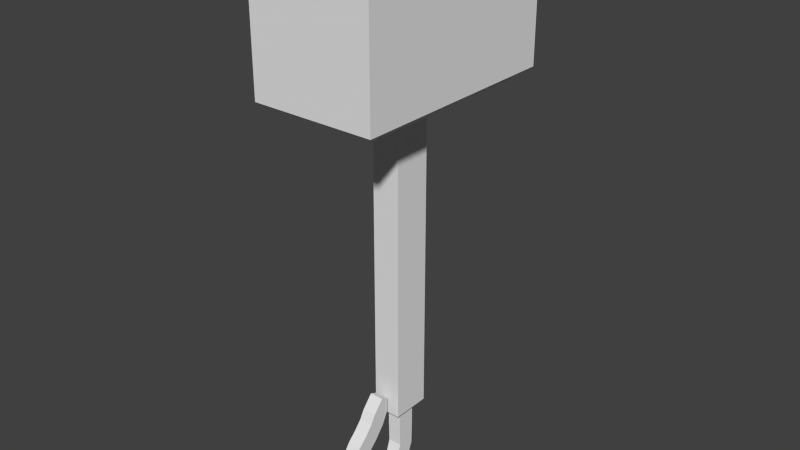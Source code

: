 # Source: Hammer.blend  (saved by Blender 2.72.0; exported with 4.5.12 LTS)
import bpy
from mathutils import Matrix  # noqa: F401  (used for matrix-valued properties, if any)

bpy.ops.wm.read_factory_settings(use_empty=True)
scene = bpy.context.scene
scene.name = 'Scene'

# ---- collections
col_collection_1 = bpy.data.collections.new('Collection 1'); scene.collection.children.link(col_collection_1)

# ---- world
world_world = bpy.data.worlds.new('World'); scene.world = world_world
world_world.color = (0.05088, 0.05088, 0.05088)
world_world.use_sun_shadow = False
world_world.sun_shadow_jitter_overblur = 0.0
world_world.cycles.sampling_method = 'MANUAL'
world_world.cycles.sample_map_resolution = 256

# ---- meshes
me_cube_002 = bpy.data.meshes.new('Cube.002')
me_cube_002.from_pydata([(-0.4113, -0.5703, -0.7262), (-0.4113, 0.5474, -0.7262), (0.387, 0.5474, -0.7262), (0.387, -0.5703, -0.7262), (-0.6455, -1.011, 12.89), (-0.6455, 0.9885, 12.89), (0.6213, 0.9885, 12.89), (0.6213, -1.011, 12.89), (-0.6455, -1.011, 8.335), (-0.6455, 0.9885, 8.335), (0.6213, 0.9885, 8.335), (0.6213, -1.011, 8.335), (-0.4113, 0.5474, 8.315), (0.387, 0.5474, 8.315), (0.387, -0.5703, 8.315), (-0.4113, -0.5703, 8.315), (-0.6455, -3.124, 12.5), (-0.6455, 3.101, 12.5), (0.6213, 3.101, 12.5), (0.6213, -3.124, 12.5), (-0.6455, -3.124, 8.695), (-0.6455, 3.101, 8.695), (0.6213, 3.101, 8.695), (0.6213, -3.124, 8.695), (-1.784, -1.011, 12.5), (-1.784, 0.9885, 12.5), (1.76, 0.9885, 12.5), (1.76, -1.011, 12.5), (-1.784, -1.011, 8.695), (-1.784, 0.9885, 8.695), (1.76, 0.9885, 8.695), (1.76, -1.011, 8.695), (-1.784, -3.124, 12.5), (-1.784, 3.101, 12.5), (1.76, 3.101, 12.5), (1.76, -3.124, 12.5), (-1.784, -3.124, 8.695), (-1.784, 3.101, 8.695), (1.76, 3.101, 8.695), (1.76, -3.124, 8.695), (-0.6455, -3.124, 12.0), (-0.6455, 3.101, 12.0), (0.6213, 3.101, 12.0), (0.6213, -3.124, 12.0), (-1.784, -1.011, 12.0), (-1.784, 0.9885, 12.0), (1.76, 0.9885, 12.0), (1.76, -1.011, 12.0), (-1.784, -3.124, 12.0), (-1.784, 3.101, 12.0), (1.76, 3.101, 12.0), (1.76, -3.124, 12.0), (-0.6455, 3.101, 9.219), (0.6213, 3.101, 9.219), (0.6213, -3.124, 9.219), (-1.784, 0.9885, 9.219), (1.76, 0.9885, 9.219), (1.76, -1.011, 9.219), (-1.784, 3.101, 9.219), (1.76, 3.101, 9.219), (1.76, -3.124, 9.219), (-0.6455, -3.124, 9.219), (-1.784, -1.011, 9.219), (-1.784, -3.124, 9.219), (-0.6455, -2.536, 8.335), (0.6213, -2.536, 8.335), (0.6213, -2.536, 12.89), (-0.6455, -2.536, 12.89), (-1.784, -2.536, 8.695), (1.76, -2.536, 8.695), (1.76, -2.536, 12.5), (-1.784, -2.536, 12.5), (1.76, -2.536, 12.0), (-1.784, -2.536, 12.0), (-1.784, -2.536, 9.219), (1.76, -2.536, 9.219), (0.6213, 2.657, 8.335), (-0.6455, 2.657, 8.335), (0.6213, 2.657, 12.89), (-0.6455, 2.657, 12.89), (1.76, 2.657, 8.695), (-1.784, 2.657, 8.695), (1.76, 2.657, 12.5), (-1.784, 2.657, 12.5), (1.76, 2.657, 12.0), (-1.784, 2.657, 12.0), (1.76, 2.657, 9.219), (-1.784, 2.657, 9.219), (1.284, -3.124, 8.695), (1.284, -3.124, 12.5), (1.284, 0.9885, 12.89), (1.284, -1.011, 12.89), (1.284, -1.011, 8.335), (1.284, 0.9885, 8.335), (1.284, 3.101, 8.695), (1.284, 3.101, 12.5), (1.284, -3.124, 12.0), (1.284, 3.101, 12.0), (1.284, -3.124, 9.219), (1.284, 3.101, 9.219), (1.284, -2.536, 12.89), (1.284, -2.536, 8.335), (1.284, 2.657, 8.335), (1.284, 2.657, 12.89), (-1.364, 3.101, 8.695), (-1.364, 3.101, 12.5), (-1.364, 0.9885, 12.89), (-1.364, 0.9885, 8.335), (-1.364, -1.011, 8.335), (-1.364, -3.124, 8.695), (-1.364, -1.011, 12.89), (-1.364, -3.124, 12.5), (-1.364, 3.101, 12.0), (-1.364, -3.124, 12.0), (-1.364, 3.101, 9.219), (-1.364, -3.124, 9.219), (-1.364, -2.536, 8.335), (-1.364, -2.536, 12.89), (-1.364, 2.657, 12.89), (-1.364, 2.657, 8.335), (-0.6455, 0.492, 12.89), (-0.4113, 0.2699, -0.7262), (0.6213, 0.492, 12.89), (0.387, 0.2699, -0.7262), (-0.6455, 0.492, 8.335), (0.6213, 0.492, 8.335), (-0.4113, 0.2699, 8.315), (0.387, 0.2699, 8.315), (-1.784, 0.492, 12.5), (1.76, 0.492, 12.5), (-1.784, 0.492, 8.695), (1.76, 0.492, 8.695), (-1.784, 0.492, 12.0), (1.76, 0.492, 12.0), (-1.784, 0.492, 9.219), (1.76, 0.492, 9.219), (1.284, 0.492, 8.335), (1.284, 0.492, 12.89), (-1.364, 0.492, 8.335), (-1.364, 0.492, 12.89), (-0.4113, -0.2673, -0.7262), (0.6213, -0.4692, 12.89), (-0.6455, -0.4692, 8.335), (-0.4113, -0.2673, 8.315), (1.76, -0.4692, 12.5), (-1.784, -0.4692, 8.695), (-1.784, -0.4692, 12.0), (-1.784, -0.4692, 9.219), (1.284, -0.4692, 8.335), (-1.364, -0.4692, 12.89), (-0.6455, -0.4692, 12.89), (0.387, -0.2673, -0.7262), (0.6213, -0.4692, 8.335), (0.387, -0.2673, 8.315), (-1.784, -0.4692, 12.5), (1.76, -0.4692, 8.695), (1.76, -0.4692, 12.0), (1.76, -0.4692, 9.219), (1.284, -0.4692, 12.89), (-1.364, -0.4692, 8.335), (-0.3182, 0.9885, 12.89), (-0.205, 0.5474, -0.7262), (-0.3182, -1.011, 12.89), (-0.205, -0.5703, -0.7262), (-0.3182, 0.9885, 8.335), (-0.3182, -1.011, 8.335), (-0.205, 0.5474, 8.315), (-0.205, -0.5703, 8.315), (-0.3182, 3.101, 12.5), (-0.3182, -3.124, 12.5), (-0.3182, 3.101, 8.695), (-0.3182, -3.124, 8.695), (-0.3182, 3.101, 12.0), (-0.3182, -3.124, 12.0), (-0.3182, 3.101, 9.219), (-0.3182, -3.124, 9.219), (-0.3182, -2.536, 8.335), (-0.3182, -2.536, 12.89), (-0.3182, 2.657, 8.335), (-0.3182, 2.657, 12.89), (-0.205, 0.2699, -0.7262), (-0.3182, 0.492, 12.89), (-0.205, -0.2673, -0.7262), (-0.3182, -0.4692, 12.89), (0.3153, 0.9885, 12.89), (0.1942, -0.5703, -0.7262), (0.3153, -1.011, 8.335), (0.1942, -0.5703, 8.315), (0.3153, 3.101, 12.5), (0.3153, -3.124, 8.695), (0.3153, -3.124, 12.0), (0.3153, -3.124, 9.219), (0.3153, -2.536, 12.89), (0.3153, 2.657, 8.335), (0.1942, 0.2699, -0.7262), (0.1942, -0.2673, -0.7262), (0.1942, 0.5474, -0.7262), (0.3153, -1.011, 12.89), (0.3153, 0.9885, 8.335), (0.1942, 0.5474, 8.315), (0.3153, -3.124, 12.5), (0.3153, 3.101, 8.695), (0.3153, 3.101, 12.0), (0.3153, 3.101, 9.219), (0.3153, -2.536, 8.335), (0.3153, 2.657, 12.89), (0.3153, 0.492, 12.89), (0.3153, -0.4692, 12.89), (-0.205, 0.2699, -1.408), (-0.205, -0.2673, -1.408), (0.1942, 0.2699, -1.408), (0.1942, -0.2673, -1.408), (-0.205, 0.252, -2.16), (-0.205, -0.2494, -1.967), (0.1942, 0.252, -2.16), (0.1942, -0.2494, -1.967), (-0.205, 0.0491, -2.638), (-0.205, -0.3503, -2.279), (0.1942, 0.0491, -2.638), (0.1942, -0.3503, -2.279), (-0.205, -0.2884, -2.986), (-0.205, -0.5305, -2.506), (0.1942, -0.2884, -2.986), (0.1942, -0.5305, -2.506), (-0.205, -0.7154, -3.176), (-0.205, -0.7434, -2.64), (0.1942, -0.7154, -3.176), (0.1942, -0.7434, -2.64), (-0.205, -1.185, -3.187), (-0.205, -1.044, -2.669), (0.1942, -1.185, -3.187), (0.1942, -1.044, -2.669), (-0.205, -1.564, -3.071), (-0.205, -1.271, -2.62), (0.1942, -1.564, -3.071), (0.1942, -1.271, -2.62), (-0.205, -1.916, -2.835), (-0.205, -1.532, -2.46), (0.1942, -1.916, -2.835), (0.1942, -1.532, -2.46), (-0.205, -2.181, -2.535), (-0.205, -1.683, -2.332), (0.1942, -2.181, -2.535), (0.1942, -1.683, -2.332), (-0.205, -2.331, -2.121), (-0.205, -1.794, -2.106), (0.1942, -2.331, -2.121), (0.1942, -1.794, -2.106), (-0.205, -2.321, -1.743), (-0.205, -1.819, -1.934), (0.1942, -2.321, -1.743), (0.1942, -1.819, -1.934), (-0.205, -2.193, -1.425), (-0.205, -1.748, -1.727), (0.1942, -2.193, -1.425), (0.1942, -1.748, -1.727), (-0.205, -1.937, -1.06), (-0.205, -1.569, -1.451), (0.1942, -1.937, -1.06), (0.1942, -1.569, -1.451), (-0.205, -1.687, -0.8265), (-0.205, -1.275, -1.171), (0.1942, -1.687, -0.8265), (0.1942, -1.275, -1.171), (-0.205, -1.467, -0.5722), (-0.205, -0.9915, -0.823), (0.1942, -1.467, -0.5722), (0.1942, -0.9915, -0.823), (-0.205, -1.321, -0.3148), (-0.205, -0.7974, -0.4361), (0.1942, -1.321, -0.3148), (0.1942, -0.7974, -0.4361), (-0.205, -1.013, 0.0426), (-0.205, -0.7818, -0.06065), (0.1942, -1.013, 0.0426), (0.1942, -0.7818, -0.06065), (-0.4113, 0.5474, 5.579), (0.387, 0.5474, 5.579), (0.387, -0.5703, 5.579), (-0.4113, -0.5703, 5.579), (-0.4113, 0.2699, 5.579), (0.387, 0.2699, 5.579), (0.387, -0.2673, 5.579), (-0.4113, -0.2673, 5.579), (-0.205, 0.5474, 5.579), (-0.205, -0.5703, 5.579), (0.1942, 0.5474, 5.579), (0.1942, -0.5703, 5.579), (-0.4113, 0.5474, 5.004), (0.387, 0.5474, 5.004), (0.387, -0.5703, 5.004), (-0.4113, 0.2699, 5.004), (0.387, 0.2699, 5.004), (0.387, -0.2673, 5.004), (-0.4113, -0.2673, 5.004), (-0.205, 0.5474, 5.004), (-0.205, -0.5703, 5.004), (0.1942, 0.5474, 5.004), (0.1942, -0.5703, 5.004), (-0.4113, -0.5703, 5.004), (-0.4113, 0.5474, 3.399), (0.387, 0.5474, 3.399), (0.387, -0.5703, 3.399), (-0.4113, 0.2699, 3.399), (0.387, 0.2699, 3.399), (0.387, -0.2673, 3.399), (-0.4113, -0.2673, 3.399), (-0.205, 0.5474, 3.399), (-0.205, -0.5703, 3.399), (0.1942, 0.5474, 3.399), (0.1942, -0.5703, 3.399), (-0.4113, -0.5703, 3.399), (-0.4113, -0.5703, 3.804), (-0.4113, 0.5474, 3.804), (0.387, 0.5474, 3.804), (0.387, -0.5703, 3.804), (-0.4113, 0.2699, 3.804), (0.387, 0.2699, 3.804), (0.387, -0.2673, 3.804), (-0.4113, -0.2673, 3.804), (-0.205, 0.5474, 3.804), (-0.205, -0.5703, 3.804), (0.1942, 0.5474, 3.804), (0.1942, -0.5703, 3.804), (-0.4113, 0.5474, 1.567), (0.387, 0.5474, 1.567), (0.387, -0.5703, 1.567), (-0.4113, 0.2699, 1.567), (0.387, 0.2699, 1.567), (0.387, -0.2673, 1.567), (-0.4113, -0.2673, 1.567), (-0.205, 0.5474, 1.567), (-0.205, -0.5703, 1.567), (0.1942, 0.5474, 1.567), (0.1942, -0.5703, 1.567), (-0.4113, -0.5703, 1.567), (-0.4113, -0.5703, 2.003), (-0.4113, 0.5474, 2.003), (0.387, 0.5474, 2.003), (0.387, -0.5703, 2.003), (-0.4113, 0.2699, 2.003), (0.387, 0.2699, 2.003), (0.387, -0.2673, 2.003), (-0.4113, -0.2673, 2.003), (-0.205, 0.5474, 2.003), (-0.205, -0.5703, 2.003), (0.1942, 0.5474, 2.003), (0.1942, -0.5703, 2.003), (-0.4113, 0.5474, 0.4204), (0.387, 0.5474, 0.4204), (0.387, -0.5703, 0.4204), (-0.4113, 0.2699, 0.4204), (0.387, 0.2699, 0.4204), (0.387, -0.2673, 0.4204), (-0.4113, -0.2673, 0.4204), (-0.205, 0.5474, 0.4204), (-0.205, -0.5703, 0.4204), (0.1942, 0.5474, 0.4204), (0.1942, -0.5703, 0.4204), (-0.4113, -0.5703, 0.4204), (-0.4113, 0.5474, -0.04529), (0.387, 0.5474, -0.04529), (0.387, -0.5703, -0.04529), (-0.4113, 0.2699, -0.04529), (0.387, 0.2699, -0.04529), (0.387, -0.2673, -0.04529), (-0.4113, -0.2673, -0.04529), (-0.205, 0.5474, -0.04529), (-0.205, -0.5703, -0.04529), (0.1942, 0.5474, -0.04529), (0.1942, -0.5703, -0.04529), (-0.4113, -0.5703, -0.04529), (-0.4113, -0.5703, 6.778), (-0.4113, 0.5474, 6.778), (0.387, 0.5474, 6.778), (0.387, -0.5703, 6.778), (-0.4113, 0.2699, 6.778), (0.387, 0.2699, 6.778), (0.387, -0.2673, 6.778), (-0.4113, -0.2673, 6.778), (-0.205, 0.5474, 6.778), (-0.205, -0.5703, 6.778), (0.1942, 0.5474, 6.778), (0.1942, -0.5703, 6.778), (-0.4113, -0.5703, 7.263), (-0.4113, 0.5474, 7.263), (0.387, 0.5474, 7.263), (0.387, -0.5703, 7.263), (-0.4113, 0.2699, 7.263), (0.387, 0.2699, 7.263), (0.387, -0.2673, 7.263), (-0.4113, -0.2673, 7.263), (-0.205, 0.5474, 7.263), (-0.205, -0.5703, 7.263), (0.1942, 0.5474, 7.263), (0.1942, -0.5703, 7.263)], [], [(363, 360, 1, 121), (369, 361, 2, 196), (365, 362, 3, 151), (368, 371, 0, 163), (194, 196, 2, 123), (181, 160, 5, 120), (70, 100, 35), (178, 77, 21, 170), (136, 93, 30, 131), (204, 65, 23, 189), (124, 9, 12, 126), (198, 10, 13, 199), (152, 11, 14, 153), (165, 8, 15, 167), (203, 53, 22, 201), (175, 61, 20, 171), (158, 91, 27, 144), (83, 118, 33), (114, 104, 37, 58), (177, 67, 16, 169), (205, 78, 18, 188), (98, 88, 39, 60), (134, 55, 29, 130), (157, 57, 31, 155), (72, 70, 35, 51), (86, 80, 38, 59), (85, 83, 33, 49), (74, 68, 36, 63), (159, 108, 28, 145), (102, 94, 38), (116, 109, 36), (139, 106, 25, 128), (97, 95, 34, 50), (117, 110, 24, 71), (103, 90, 26, 82), (113, 111, 32, 48), (119, 107, 29, 81), (101, 92, 31, 69), (188, 18, 42, 202), (169, 16, 40, 173), (105, 112, 49, 33), (89, 96, 51, 35), (128, 25, 45, 132), (144, 27, 47, 156), (75, 72, 51, 60), (82, 84, 50, 34), (87, 85, 49, 58), (71, 73, 48, 32), (99, 97, 50, 59), (115, 113, 48, 63), (202, 42, 53, 203), (173, 40, 61, 175), (112, 114, 58, 49), (96, 98, 60, 51), (132, 45, 55, 134), (156, 47, 57, 157), (84, 86, 59, 50), (73, 74, 63, 48), (69, 75, 60, 39), (81, 87, 58, 37), (94, 99, 59, 38), (109, 115, 63, 36), (91, 100, 70, 27), (186, 11, 65, 204), (162, 4, 67, 177), (47, 27, 70, 72), (62, 28, 68, 74), (108, 116, 68, 28), (111, 117, 32), (101, 69, 39), (57, 47, 72, 75), (24, 44, 73, 71), (44, 62, 74, 73), (31, 57, 75, 69), (164, 9, 77, 178), (106, 118, 83, 25), (184, 6, 78, 205), (56, 30, 80, 86), (45, 25, 83, 85), (93, 102, 80, 30), (95, 103, 34), (119, 81, 37), (26, 46, 84, 82), (55, 45, 85, 87), (46, 56, 86, 84), (29, 55, 87, 81), (66, 19, 89, 100), (125, 10, 93, 136), (141, 7, 91, 158), (54, 23, 88, 98), (76, 22, 94, 102), (42, 18, 95, 97), (78, 6, 90, 103), (65, 11, 92, 101), (19, 43, 96, 89), (53, 42, 97, 99), (43, 54, 98, 96), (22, 53, 99, 94), (7, 66, 100, 91), (23, 65, 101, 88), (10, 76, 102, 93), (18, 78, 103, 95), (79, 17, 105, 118), (52, 21, 104, 114), (142, 8, 108, 159), (64, 20, 109, 116), (120, 5, 106, 139), (67, 4, 110, 117), (40, 16, 111, 113), (77, 9, 107, 119), (17, 41, 112, 105), (61, 40, 113, 115), (41, 52, 114, 112), (20, 61, 115, 109), (8, 64, 116, 108), (16, 67, 117, 111), (5, 79, 118, 106), (21, 77, 119, 104), (103, 82, 34), (118, 105, 33), (117, 71, 32), (100, 89, 35), (80, 102, 38), (104, 119, 37), (68, 116, 36), (88, 101, 39), (366, 363, 121, 140), (361, 364, 123, 2), (195, 194, 123, 151), (183, 181, 120, 150), (148, 136, 131, 155), (142, 124, 126, 143), (10, 125, 127, 13), (90, 137, 129, 26), (147, 134, 130, 145), (56, 135, 131, 30), (107, 138, 130, 29), (149, 139, 128, 154), (154, 128, 132, 146), (26, 129, 133, 46), (146, 132, 134, 147), (46, 133, 135, 56), (152, 125, 136, 148), (6, 122, 137, 90), (9, 124, 138, 107), (150, 120, 139, 149), (364, 365, 151, 123), (125, 152, 153, 127), (137, 158, 144, 129), (135, 157, 155, 131), (138, 159, 145, 130), (129, 144, 156, 133), (133, 156, 157, 135), (122, 141, 158, 137), (124, 142, 159, 138), (371, 366, 140, 0), (185, 195, 151, 3), (162, 183, 150, 4), (92, 148, 155, 31), (8, 142, 143, 15), (62, 147, 145, 28), (110, 149, 154, 24), (24, 154, 146, 44), (44, 146, 147, 62), (11, 152, 148, 92), (4, 150, 149, 110), (360, 367, 161, 1), (370, 368, 163, 185), (121, 1, 161, 180), (206, 184, 160, 181), (193, 178, 170, 201), (64, 176, 171, 20), (9, 164, 166, 12), (186, 165, 167, 187), (52, 174, 170, 21), (191, 175, 171, 189), (192, 177, 169, 200), (79, 179, 168, 17), (17, 168, 172, 41), (200, 169, 173, 190), (41, 172, 174, 52), (190, 173, 175, 191), (8, 165, 176, 64), (197, 162, 177, 192), (198, 164, 178, 193), (5, 160, 179, 79), (140, 121, 180, 182), (207, 206, 181, 183), (0, 140, 182, 163), (197, 207, 183, 162), (367, 369, 196, 161), (180, 161, 196, 194), (176, 204, 189, 171), (164, 198, 199, 166), (174, 203, 201, 170), (179, 205, 188, 168), (168, 188, 202, 172), (172, 202, 203, 174), (165, 186, 204, 176), (160, 184, 205, 179), (194, 195, 211, 210), (163, 182, 195, 185), (362, 370, 185, 3), (122, 6, 184, 206), (76, 193, 201, 22), (11, 186, 187, 14), (54, 191, 189, 23), (66, 192, 200, 19), (19, 200, 190, 43), (43, 190, 191, 54), (7, 197, 192, 66), (10, 198, 193, 76), (141, 122, 206, 207), (7, 141, 207, 197), (210, 211, 215, 214), (195, 182, 209, 211), (180, 194, 210, 208), (182, 180, 208, 209), (214, 215, 219, 218), (211, 209, 213, 215), (208, 210, 214, 212), (209, 208, 212, 213), (218, 219, 223, 222), (215, 213, 217, 219), (212, 214, 218, 216), (213, 212, 216, 217), (222, 223, 227, 226), (219, 217, 221, 223), (216, 218, 222, 220), (217, 216, 220, 221), (226, 227, 231, 230), (223, 221, 225, 227), (220, 222, 226, 224), (221, 220, 224, 225), (230, 231, 235, 234), (227, 225, 229, 231), (224, 226, 230, 228), (225, 224, 228, 229), (234, 235, 239, 238), (231, 229, 233, 235), (228, 230, 234, 232), (229, 228, 232, 233), (238, 239, 243, 242), (235, 233, 237, 239), (232, 234, 238, 236), (233, 232, 236, 237), (242, 243, 247, 246), (239, 237, 241, 243), (236, 238, 242, 240), (237, 236, 240, 241), (246, 247, 251, 250), (243, 241, 245, 247), (240, 242, 246, 244), (241, 240, 244, 245), (250, 251, 255, 254), (247, 245, 249, 251), (244, 246, 250, 248), (245, 244, 248, 249), (254, 255, 259, 258), (251, 249, 253, 255), (248, 250, 254, 252), (249, 248, 252, 253), (258, 259, 263, 262), (255, 253, 257, 259), (252, 254, 258, 256), (253, 252, 256, 257), (262, 263, 267, 266), (259, 257, 261, 263), (256, 258, 262, 260), (257, 256, 260, 261), (266, 267, 271, 270), (263, 261, 265, 267), (260, 262, 266, 264), (261, 260, 264, 265), (270, 271, 275, 274), (267, 265, 269, 271), (264, 266, 270, 268), (265, 264, 268, 269), (273, 272, 274, 275), (271, 269, 273, 275), (268, 270, 274, 272), (269, 268, 272, 273), (376, 373, 276, 280), (382, 374, 277, 286), (378, 375, 278, 282), (381, 372, 279, 285), (379, 376, 280, 283), (374, 377, 281, 277), (377, 378, 282, 281), (372, 379, 283, 279), (373, 380, 284, 276), (383, 381, 285, 287), (380, 382, 286, 284), (375, 383, 287, 278), (280, 276, 288, 291), (286, 277, 289, 297), (282, 278, 290, 293), (285, 279, 299, 296), (283, 280, 291, 294), (277, 281, 292, 289), (281, 282, 293, 292), (279, 283, 294, 299), (276, 284, 295, 288), (287, 285, 296, 298), (284, 286, 297, 295), (278, 287, 298, 290), (316, 313, 300, 303), (322, 314, 301, 309), (318, 315, 302, 305), (321, 312, 311, 308), (319, 316, 303, 306), (314, 317, 304, 301), (317, 318, 305, 304), (312, 319, 306, 311), (313, 320, 307, 300), (323, 321, 308, 310), (320, 322, 309, 307), (315, 323, 310, 302), (291, 288, 313, 316), (297, 289, 314, 322), (293, 290, 315, 318), (296, 299, 312, 321), (294, 291, 316, 319), (289, 292, 317, 314), (292, 293, 318, 317), (299, 294, 319, 312), (288, 295, 320, 313), (298, 296, 321, 323), (295, 297, 322, 320), (290, 298, 323, 315), (340, 337, 324, 327), (346, 338, 325, 333), (342, 339, 326, 329), (345, 336, 335, 332), (343, 340, 327, 330), (338, 341, 328, 325), (341, 342, 329, 328), (336, 343, 330, 335), (337, 344, 331, 324), (347, 345, 332, 334), (344, 346, 333, 331), (339, 347, 334, 326), (303, 300, 337, 340), (309, 301, 338, 346), (305, 302, 339, 342), (308, 311, 336, 345), (306, 303, 340, 343), (301, 304, 341, 338), (304, 305, 342, 341), (311, 306, 343, 336), (300, 307, 344, 337), (310, 308, 345, 347), (307, 309, 346, 344), (302, 310, 347, 339), (327, 324, 348, 351), (333, 325, 349, 357), (329, 326, 350, 353), (332, 335, 359, 356), (330, 327, 351, 354), (325, 328, 352, 349), (328, 329, 353, 352), (335, 330, 354, 359), (324, 331, 355, 348), (334, 332, 356, 358), (331, 333, 357, 355), (326, 334, 358, 350), (351, 348, 360, 363), (357, 349, 361, 369), (353, 350, 362, 365), (356, 359, 371, 368), (354, 351, 363, 366), (349, 352, 364, 361), (352, 353, 365, 364), (359, 354, 366, 371), (348, 355, 367, 360), (358, 356, 368, 370), (355, 357, 369, 367), (350, 358, 370, 362), (388, 385, 373, 376), (394, 386, 374, 382), (390, 387, 375, 378), (393, 384, 372, 381), (391, 388, 376, 379), (386, 389, 377, 374), (389, 390, 378, 377), (384, 391, 379, 372), (385, 392, 380, 373), (395, 393, 381, 383), (392, 394, 382, 380), (387, 395, 383, 375), (126, 12, 385, 388), (199, 13, 386, 394), (153, 14, 387, 390), (167, 15, 384, 393), (143, 126, 388, 391), (13, 127, 389, 386), (127, 153, 390, 389), (15, 143, 391, 384), (12, 166, 392, 385), (187, 167, 393, 395), (166, 199, 394, 392), (14, 187, 395, 387)])
_uv = me_cube_002.uv_layers.new(name='UVMap')
_uv.uv.foreach_set('vector', [0.2865, 0.3906, 0.3443, 0.3906, 0.3443, 0.4484, 0.2865, 0.4484, 0.2865, 0.3906, 0.3443, 0.3906, 0.3443, 0.4484, 0.2865, 0.4484, 0.2865, 0.3906, 0.3443, 0.3906, 0.3443, 0.4484, 0.2865, 0.4484, 0.2865, 0.3906, 0.3443, 0.3906, 0.3443, 0.4484, 0.2865, 0.4484, 0.2865, 0.3906, 0.3443, 0.3906, 0.3443, 0.4484, 0.2865, 0.4484, 0.2912, 0.1303, 0.349, 0.1303, 0.349, 0.1881, 0.2912, 0.1881, 0.2912, 0.1303, 0.349, 0.1303, 0.349, 0.1881, 0.2912, 0.1303, 0.349, 0.1303, 0.349, 0.1881, 0.2912, 0.1881, 0.2912, 0.1303, 0.349, 0.1303, 0.349, 0.1881, 0.2912, 0.1881, 0.2912, 0.1303, 0.349, 0.1303, 0.349, 0.1881, 0.2912, 0.1881, 0.2912, 0.1303, 0.349, 0.1303, 0.349, 0.1881, 0.2912, 0.1881, 0.2912, 0.1303, 0.349, 0.1303, 0.349, 0.1881, 0.2912, 0.1881, 0.2912, 0.1303, 0.349, 0.1303, 0.349, 0.1881, 0.2912, 0.1881, 0.2912, 0.1303, 0.349, 0.1303, 0.349, 0.1881, 0.2912, 0.1881, 0.2912, 0.1303, 0.349, 0.1303, 0.349, 0.1881, 0.2912, 0.1881, 0.2912, 0.1303, 0.349, 0.1303, 0.349, 0.1881, 0.2912, 0.1881, 0.2912, 0.1303, 0.349, 0.1303, 0.349, 0.1881, 0.2912, 0.1881, 0.2912, 0.1303, 0.349, 0.1303, 0.349, 0.1881, 0.2912, 0.1303, 0.349, 0.1303, 0.349, 0.1881, 0.2912, 0.1881, 0.2912, 0.1303, 0.349, 0.1303, 0.349, 0.1881, 0.2912, 0.1881, 0.2912, 0.1303, 0.349, 0.1303, 0.349, 0.1881, 0.2912, 0.1881, 0.2912, 0.1303, 0.349, 0.1303, 0.349, 0.1881, 0.2912, 0.1881, 0.2912, 0.1303, 0.349, 0.1303, 0.349, 0.1881, 0.2912, 0.1881, 0.2912, 0.1303, 0.349, 0.1303, 0.349, 0.1881, 0.2912, 0.1881, 0.2912, 0.1303, 0.349, 0.1303, 0.349, 0.1881, 0.2912, 0.1881, 0.2912, 0.1303, 0.349, 0.1303, 0.349, 0.1881, 0.2912, 0.1881, 0.2912, 0.1303, 0.349, 0.1303, 0.349, 0.1881, 0.2912, 0.1881, 0.2912, 0.1303, 0.349, 0.1303, 0.349, 0.1881, 0.2912, 0.1881, 0.2912, 0.1303, 0.349, 0.1303, 0.349, 0.1881, 0.2912, 0.1881, 0.2912, 0.1303, 0.349, 0.1303, 0.349, 0.1881, 0.2912, 0.1303, 0.349, 0.1303, 0.349, 0.1881, 0.2912, 0.1303, 0.349, 0.1303, 0.349, 0.1881, 0.2912, 0.1881, 0.2912, 0.1303, 0.349, 0.1303, 0.349, 0.1881, 0.2912, 0.1881, 0.2912, 0.1303, 0.349, 0.1303, 0.349, 0.1881, 0.2912, 0.1881, 0.2912, 0.1303, 0.349, 0.1303, 0.349, 0.1881, 0.2912, 0.1881, 0.2912, 0.1303, 0.349, 0.1303, 0.349, 0.1881, 0.2912, 0.1881, 0.2912, 0.1303, 0.349, 0.1303, 0.349, 0.1881, 0.2912, 0.1881, 0.2912, 0.1303, 0.349, 0.1303, 0.349, 0.1881, 0.2912, 0.1881, 0.2912, 0.1303, 0.349, 0.1303, 0.349, 0.1881, 0.2912, 0.1881, 0.2912, 0.1303, 0.349, 0.1303, 0.349, 0.1881, 0.2912, 0.1881, 0.2912, 0.1303, 0.349, 0.1303, 0.349, 0.1881, 0.2912, 0.1881, 0.2912, 0.1303, 0.349, 0.1303, 0.349, 0.1881, 0.2912, 0.1881, 0.2912, 0.1303, 0.349, 0.1303, 0.349, 0.1881, 0.2912, 0.1881, 0.2912, 0.1303, 0.349, 0.1303, 0.349, 0.1881, 0.2912, 0.1881, 0.2912, 0.1303, 0.349, 0.1303, 0.349, 0.1881, 0.2912, 0.1881, 0.2912, 0.1303, 0.349, 0.1303, 0.349, 0.1881, 0.2912, 0.1881, 0.2912, 0.1303, 0.349, 0.1303, 0.349, 0.1881, 0.2912, 0.1881, 0.2912, 0.1303, 0.349, 0.1303, 0.349, 0.1881, 0.2912, 0.1881, 0.2912, 0.1303, 0.349, 0.1303, 0.349, 0.1881, 0.2912, 0.1881, 0.2912, 0.1303, 0.349, 0.1303, 0.349, 0.1881, 0.2912, 0.1881, 0.2912, 0.1303, 0.349, 0.1303, 0.349, 0.1881, 0.2912, 0.1881, 0.2912, 0.1303, 0.349, 0.1303, 0.349, 0.1881, 0.2912, 0.1881, 0.2912, 0.1303, 0.349, 0.1303, 0.349, 0.1881, 0.2912, 0.1881, 0.2912, 0.1303, 0.349, 0.1303, 0.349, 0.1881, 0.2912, 0.1881, 0.2912, 0.1303, 0.349, 0.1303, 0.349, 0.1881, 0.2912, 0.1881, 0.2912, 0.1303, 0.349, 0.1303, 0.349, 0.1881, 0.2912, 0.1881, 0.2912, 0.1303, 0.349, 0.1303, 0.349, 0.1881, 0.2912, 0.1881, 0.2912, 0.1303, 0.349, 0.1303, 0.349, 0.1881, 0.2912, 0.1881, 0.2912, 0.1303, 0.349, 0.1303, 0.349, 0.1881, 0.2912, 0.1881, 0.2912, 0.1303, 0.349, 0.1303, 0.349, 0.1881, 0.2912, 0.1881, 0.2912, 0.1303, 0.349, 0.1303, 0.349, 0.1881, 0.2912, 0.1881, 0.2912, 0.1303, 0.349, 0.1303, 0.349, 0.1881, 0.2912, 0.1881, 0.2912, 0.1303, 0.349, 0.1303, 0.349, 0.1881, 0.2912, 0.1881, 0.2912, 0.1303, 0.349, 0.1303, 0.349, 0.1881, 0.2912, 0.1881, 0.2912, 0.1303, 0.349, 0.1303, 0.349, 0.1881, 0.2912, 0.1881, 0.2912, 0.1303, 0.349, 0.1303, 0.349, 0.1881, 0.2912, 0.1881, 0.2912, 0.1303, 0.349, 0.1303, 0.349, 0.1881, 0.2912, 0.1881, 0.2912, 0.1303, 0.349, 0.1303, 0.349, 0.1881, 0.2912, 0.1881, 0.2912, 0.1303, 0.349, 0.1303, 0.349, 0.1881, 0.2912, 0.1303, 0.349, 0.1303, 0.349, 0.1881, 0.2912, 0.1303, 0.349, 0.1303, 0.349, 0.1881, 0.2912, 0.1881, 0.2912, 0.1303, 0.349, 0.1303, 0.349, 0.1881, 0.2912, 0.1881, 0.2912, 0.1303, 0.349, 0.1303, 0.349, 0.1881, 0.2912, 0.1881, 0.2912, 0.1303, 0.349, 0.1303, 0.349, 0.1881, 0.2912, 0.1881, 0.2912, 0.1303, 0.349, 0.1303, 0.349, 0.1881, 0.2912, 0.1881, 0.2912, 0.1303, 0.349, 0.1303, 0.349, 0.1881, 0.2912, 0.1881, 0.2912, 0.1303, 0.349, 0.1303, 0.349, 0.1881, 0.2912, 0.1881, 0.2912, 0.1303, 0.349, 0.1303, 0.349, 0.1881, 0.2912, 0.1881, 0.2912, 0.1303, 0.349, 0.1303, 0.349, 0.1881, 0.2912, 0.1881, 0.2912, 0.1303, 0.349, 0.1303, 0.349, 0.1881, 0.2912, 0.1881, 0.2912, 0.1303, 0.349, 0.1303, 0.349, 0.1881, 0.2912, 0.1303, 0.349, 0.1303, 0.349, 0.1881, 0.2912, 0.1303, 0.349, 0.1303, 0.349, 0.1881, 0.2912, 0.1881, 0.2912, 0.1303, 0.349, 0.1303, 0.349, 0.1881, 0.2912, 0.1881, 0.2912, 0.1303, 0.349, 0.1303, 0.349, 0.1881, 0.2912, 0.1881, 0.2912, 0.1303, 0.349, 0.1303, 0.349, 0.1881, 0.2912, 0.1881, 0.2912, 0.1303, 0.349, 0.1303, 0.349, 0.1881, 0.2912, 0.1881, 0.2912, 0.1303, 0.349, 0.1303, 0.349, 0.1881, 0.2912, 0.1881, 0.2912, 0.1303, 0.349, 0.1303, 0.349, 0.1881, 0.2912, 0.1881, 0.2912, 0.1303, 0.349, 0.1303, 0.349, 0.1881, 0.2912, 0.1881, 0.2912, 0.1303, 0.349, 0.1303, 0.349, 0.1881, 0.2912, 0.1881, 0.2912, 0.1303, 0.349, 0.1303, 0.349, 0.1881, 0.2912, 0.1881, 0.2912, 0.1303, 0.349, 0.1303, 0.349, 0.1881, 0.2912, 0.1881, 0.2912, 0.1303, 0.349, 0.1303, 0.349, 0.1881, 0.2912, 0.1881, 0.2912, 0.1303, 0.349, 0.1303, 0.349, 0.1881, 0.2912, 0.1881, 0.2912, 0.1303, 0.349, 0.1303, 0.349, 0.1881, 0.2912, 0.1881, 0.2912, 0.1303, 0.349, 0.1303, 0.349, 0.1881, 0.2912, 0.1881, 0.2912, 0.1303, 0.349, 0.1303, 0.349, 0.1881, 0.2912, 0.1881, 0.2912, 0.1303, 0.349, 0.1303, 0.349, 0.1881, 0.2912, 0.1881, 0.2912, 0.1303, 0.349, 0.1303, 0.349, 0.1881, 0.2912, 0.1881, 0.2912, 0.1303, 0.349, 0.1303, 0.349, 0.1881, 0.2912, 0.1881, 0.2912, 0.1303, 0.349, 0.1303, 0.349, 0.1881, 0.2912, 0.1881, 0.2912, 0.1303, 0.349, 0.1303, 0.349, 0.1881, 0.2912, 0.1881, 0.2912, 0.1303, 0.349, 0.1303, 0.349, 0.1881, 0.2912, 0.1881, 0.2912, 0.1303, 0.349, 0.1303, 0.349, 0.1881, 0.2912, 0.1881, 0.2912, 0.1303, 0.349, 0.1303, 0.349, 0.1881, 0.2912, 0.1881, 0.2912, 0.1303, 0.349, 0.1303, 0.349, 0.1881, 0.2912, 0.1881, 0.2912, 0.1303, 0.349, 0.1303, 0.349, 0.1881, 0.2912, 0.1881, 0.2912, 0.1303, 0.349, 0.1303, 0.349, 0.1881, 0.2912, 0.1881, 0.2912, 0.1303, 0.349, 0.1303, 0.349, 0.1881, 0.2912, 0.1881, 0.2912, 0.1303, 0.349, 0.1303, 0.349, 0.1881, 0.2912, 0.1881, 0.2912, 0.1303, 0.349, 0.1303, 0.349, 0.1881, 0.2912, 0.1881, 0.2912, 0.1303, 0.349, 0.1303, 0.349, 0.1881, 0.2912, 0.1881, 0.2912, 0.1303, 0.349, 0.1303, 0.349, 0.1881, 0.2912, 0.1881, 0.2912, 0.1303, 0.349, 0.1303, 0.349, 0.1881, 0.2912, 0.1881, 0.2912, 0.1303, 0.349, 0.1303, 0.349, 0.1881, 0.2912, 0.1881, 0.2912, 0.1303, 0.349, 0.1303, 0.349, 0.1881, 0.2912, 0.1881, 0.2912, 0.1303, 0.349, 0.1303, 0.349, 0.1881, 0.2912, 0.1881, 0.2912, 0.1303, 0.349, 0.1303, 0.349, 0.1881, 0.2912, 0.1303, 0.349, 0.1303, 0.349, 0.1881, 0.2912, 0.1303, 0.349, 0.1303, 0.349, 0.1881, 0.2912, 0.1303, 0.349, 0.1303, 0.349, 0.1881, 0.2912, 0.1303, 0.349, 0.1303, 0.349, 0.1881, 0.2912, 0.1303, 0.349, 0.1303, 0.349, 0.1881, 0.2912, 0.1303, 0.349, 0.1303, 0.349, 0.1881, 0.2912, 0.1303, 0.349, 0.1303, 0.349, 0.1881, 0.2865, 0.3906, 0.3443, 0.3906, 0.3443, 0.4484, 0.2865, 0.4484, 0.2865, 0.3906, 0.3443, 0.3906, 0.3443, 0.4484, 0.2865, 0.4484, 0.2865, 0.3906, 0.3443, 0.3906, 0.3443, 0.4484, 0.2865, 0.4484, 0.2912, 0.1303, 0.349, 0.1303, 0.349, 0.1881, 0.2912, 0.1881, 0.2912, 0.1303, 0.349, 0.1303, 0.349, 0.1881, 0.2912, 0.1881, 0.2912, 0.1303, 0.349, 0.1303, 0.349, 0.1881, 0.2912, 0.1881, 0.2912, 0.1303, 0.349, 0.1303, 0.349, 0.1881, 0.2912, 0.1881, 0.2912, 0.1303, 0.349, 0.1303, 0.349, 0.1881, 0.2912, 0.1881, 0.2912, 0.1303, 0.349, 0.1303, 0.349, 0.1881, 0.2912, 0.1881, 0.2912, 0.1303, 0.349, 0.1303, 0.349, 0.1881, 0.2912, 0.1881, 0.2912, 0.1303, 0.349, 0.1303, 0.349, 0.1881, 0.2912, 0.1881, 0.2912, 0.1303, 0.349, 0.1303, 0.349, 0.1881, 0.2912, 0.1881, 0.2912, 0.1303, 0.349, 0.1303, 0.349, 0.1881, 0.2912, 0.1881, 0.2912, 0.1303, 0.349, 0.1303, 0.349, 0.1881, 0.2912, 0.1881, 0.2912, 0.1303, 0.349, 0.1303, 0.349, 0.1881, 0.2912, 0.1881, 0.2912, 0.1303, 0.349, 0.1303, 0.349, 0.1881, 0.2912, 0.1881, 0.2912, 0.1303, 0.349, 0.1303, 0.349, 0.1881, 0.2912, 0.1881, 0.2912, 0.1303, 0.349, 0.1303, 0.349, 0.1881, 0.2912, 0.1881, 0.2912, 0.1303, 0.349, 0.1303, 0.349, 0.1881, 0.2912, 0.1881, 0.2912, 0.1303, 0.349, 0.1303, 0.349, 0.1881, 0.2912, 0.1881, 0.2865, 0.3906, 0.3443, 0.3906, 0.3443, 0.4484, 0.2865, 0.4484, 0.2912, 0.1303, 0.349, 0.1303, 0.349, 0.1881, 0.2912, 0.1881, 0.2912, 0.1303, 0.349, 0.1303, 0.349, 0.1881, 0.2912, 0.1881, 0.2912, 0.1303, 0.349, 0.1303, 0.349, 0.1881, 0.2912, 0.1881, 0.2912, 0.1303, 0.349, 0.1303, 0.349, 0.1881, 0.2912, 0.1881, 0.2912, 0.1303, 0.349, 0.1303, 0.349, 0.1881, 0.2912, 0.1881, 0.2912, 0.1303, 0.349, 0.1303, 0.349, 0.1881, 0.2912, 0.1881, 0.2912, 0.1303, 0.349, 0.1303, 0.349, 0.1881, 0.2912, 0.1881, 0.2912, 0.1303, 0.349, 0.1303, 0.349, 0.1881, 0.2912, 0.1881, 0.2865, 0.3906, 0.3443, 0.3906, 0.3443, 0.4484, 0.2865, 0.4484, 0.2865, 0.3906, 0.3443, 0.3906, 0.3443, 0.4484, 0.2865, 0.4484, 0.2912, 0.1303, 0.349, 0.1303, 0.349, 0.1881, 0.2912, 0.1881, 0.2912, 0.1303, 0.349, 0.1303, 0.349, 0.1881, 0.2912, 0.1881, 0.2912, 0.1303, 0.349, 0.1303, 0.349, 0.1881, 0.2912, 0.1881, 0.2912, 0.1303, 0.349, 0.1303, 0.349, 0.1881, 0.2912, 0.1881, 0.2912, 0.1303, 0.349, 0.1303, 0.349, 0.1881, 0.2912, 0.1881, 0.2912, 0.1303, 0.349, 0.1303, 0.349, 0.1881, 0.2912, 0.1881, 0.2912, 0.1303, 0.349, 0.1303, 0.349, 0.1881, 0.2912, 0.1881, 0.2912, 0.1303, 0.349, 0.1303, 0.349, 0.1881, 0.2912, 0.1881, 0.2912, 0.1303, 0.349, 0.1303, 0.349, 0.1881, 0.2912, 0.1881, 0.2865, 0.3906, 0.3443, 0.3906, 0.3443, 0.4484, 0.2865, 0.4484, 0.2865, 0.3906, 0.3443, 0.3906, 0.3443, 0.4484, 0.2865, 0.4484, 0.2865, 0.3906, 0.3443, 0.3906, 0.3443, 0.4484, 0.2865, 0.4484, 0.2912, 0.1303, 0.349, 0.1303, 0.349, 0.1881, 0.2912, 0.1881, 0.2912, 0.1303, 0.349, 0.1303, 0.349, 0.1881, 0.2912, 0.1881, 0.2912, 0.1303, 0.349, 0.1303, 0.349, 0.1881, 0.2912, 0.1881, 0.2912, 0.1303, 0.349, 0.1303, 0.349, 0.1881, 0.2912, 0.1881, 0.2912, 0.1303, 0.349, 0.1303, 0.349, 0.1881, 0.2912, 0.1881, 0.2912, 0.1303, 0.349, 0.1303, 0.349, 0.1881, 0.2912, 0.1881, 0.2912, 0.1303, 0.349, 0.1303, 0.349, 0.1881, 0.2912, 0.1881, 0.2912, 0.1303, 0.349, 0.1303, 0.349, 0.1881, 0.2912, 0.1881, 0.2912, 0.1303, 0.349, 0.1303, 0.349, 0.1881, 0.2912, 0.1881, 0.2912, 0.1303, 0.349, 0.1303, 0.349, 0.1881, 0.2912, 0.1881, 0.2912, 0.1303, 0.349, 0.1303, 0.349, 0.1881, 0.2912, 0.1881, 0.2912, 0.1303, 0.349, 0.1303, 0.349, 0.1881, 0.2912, 0.1881, 0.2912, 0.1303, 0.349, 0.1303, 0.349, 0.1881, 0.2912, 0.1881, 0.2912, 0.1303, 0.349, 0.1303, 0.349, 0.1881, 0.2912, 0.1881, 0.2912, 0.1303, 0.349, 0.1303, 0.349, 0.1881, 0.2912, 0.1881, 0.2912, 0.1303, 0.349, 0.1303, 0.349, 0.1881, 0.2912, 0.1881, 0.2912, 0.1303, 0.349, 0.1303, 0.349, 0.1881, 0.2912, 0.1881, 0.2865, 0.3906, 0.3443, 0.3906, 0.3443, 0.4484, 0.2865, 0.4484, 0.2912, 0.1303, 0.349, 0.1303, 0.349, 0.1881, 0.2912, 0.1881, 0.2865, 0.3906, 0.3443, 0.3906, 0.3443, 0.4484, 0.2865, 0.4484, 0.2912, 0.1303, 0.349, 0.1303, 0.349, 0.1881, 0.2912, 0.1881, 0.2865, 0.3906, 0.3443, 0.3906, 0.3443, 0.4484, 0.2865, 0.4484, 0.2865, 0.3906, 0.3443, 0.3906, 0.3443, 0.4484, 0.2865, 0.4484, 0.2912, 0.1303, 0.349, 0.1303, 0.349, 0.1881, 0.2912, 0.1881, 0.2912, 0.1303, 0.349, 0.1303, 0.349, 0.1881, 0.2912, 0.1881, 0.2912, 0.1303, 0.349, 0.1303, 0.349, 0.1881, 0.2912, 0.1881, 0.2912, 0.1303, 0.349, 0.1303, 0.349, 0.1881, 0.2912, 0.1881, 0.2912, 0.1303, 0.349, 0.1303, 0.349, 0.1881, 0.2912, 0.1881, 0.2912, 0.1303, 0.349, 0.1303, 0.349, 0.1881, 0.2912, 0.1881, 0.2912, 0.1303, 0.349, 0.1303, 0.349, 0.1881, 0.2912, 0.1881, 0.2912, 0.1303, 0.349, 0.1303, 0.349, 0.1881, 0.2912, 0.1881, 0.2865, 0.3906, 0.3443, 0.3906, 0.3443, 0.4484, 0.2865, 0.4484, 0.2865, 0.3906, 0.3443, 0.3906, 0.3443, 0.4484, 0.2865, 0.4484, 0.2865, 0.3906, 0.3443, 0.3906, 0.3443, 0.4484, 0.2865, 0.4484, 0.2912, 0.1303, 0.349, 0.1303, 0.349, 0.1881, 0.2912, 0.1881, 0.2912, 0.1303, 0.349, 0.1303, 0.349, 0.1881, 0.2912, 0.1881, 0.2912, 0.1303, 0.349, 0.1303, 0.349, 0.1881, 0.2912, 0.1881, 0.2912, 0.1303, 0.349, 0.1303, 0.349, 0.1881, 0.2912, 0.1881, 0.2912, 0.1303, 0.349, 0.1303, 0.349, 0.1881, 0.2912, 0.1881, 0.2912, 0.1303, 0.349, 0.1303, 0.349, 0.1881, 0.2912, 0.1881, 0.2912, 0.1303, 0.349, 0.1303, 0.349, 0.1881, 0.2912, 0.1881, 0.2912, 0.1303, 0.349, 0.1303, 0.349, 0.1881, 0.2912, 0.1881, 0.2912, 0.1303, 0.349, 0.1303, 0.349, 0.1881, 0.2912, 0.1881, 0.2912, 0.1303, 0.349, 0.1303, 0.349, 0.1881, 0.2912, 0.1881, 0.2912, 0.1303, 0.349, 0.1303, 0.349, 0.1881, 0.2912, 0.1881, 0.2865, 0.3906, 0.3443, 0.3906, 0.3443, 0.4484, 0.2865, 0.4484, 0.2865, 0.3906, 0.3443, 0.3906, 0.3443, 0.4484, 0.2865, 0.4484, 0.2865, 0.3906, 0.3443, 0.3906, 0.3443, 0.4484, 0.2865, 0.4484, 0.2865, 0.3906, 0.3443, 0.3906, 0.3443, 0.4484, 0.2865, 0.4484, 0.2865, 0.3906, 0.3443, 0.3906, 0.3443, 0.4484, 0.2865, 0.4484, 0.2865, 0.3906, 0.3443, 0.3906, 0.3443, 0.4484, 0.2865, 0.4484, 0.2865, 0.3906, 0.3443, 0.3906, 0.3443, 0.4484, 0.2865, 0.4484, 0.2865, 0.3906, 0.3443, 0.3906, 0.3443, 0.4484, 0.2865, 0.4484, 0.2865, 0.3906, 0.3443, 0.3906, 0.3443, 0.4484, 0.2865, 0.4484, 0.2865, 0.3906, 0.3443, 0.3906, 0.3443, 0.4484, 0.2865, 0.4484, 0.2865, 0.3906, 0.3443, 0.3906, 0.3443, 0.4484, 0.2865, 0.4484, 0.2865, 0.3906, 0.3443, 0.3906, 0.3443, 0.4484, 0.2865, 0.4484, 0.2865, 0.3906, 0.3443, 0.3906, 0.3443, 0.4484, 0.2865, 0.4484, 0.2865, 0.3906, 0.3443, 0.3906, 0.3443, 0.4484, 0.2865, 0.4484, 0.2865, 0.3906, 0.3443, 0.3906, 0.3443, 0.4484, 0.2865, 0.4484, 0.2865, 0.3906, 0.3443, 0.3906, 0.3443, 0.4484, 0.2865, 0.4484, 0.2865, 0.3906, 0.3443, 0.3906, 0.3443, 0.4484, 0.2865, 0.4484, 0.2865, 0.3906, 0.3443, 0.3906, 0.3443, 0.4484, 0.2865, 0.4484, 0.2865, 0.3906, 0.3443, 0.3906, 0.3443, 0.4484, 0.2865, 0.4484, 0.2865, 0.3906, 0.3443, 0.3906, 0.3443, 0.4484, 0.2865, 0.4484, 0.2865, 0.3906, 0.3443, 0.3906, 0.3443, 0.4484, 0.2865, 0.4484, 0.2865, 0.3906, 0.3443, 0.3906, 0.3443, 0.4484, 0.2865, 0.4484, 0.2865, 0.3906, 0.3443, 0.3906, 0.3443, 0.4484, 0.2865, 0.4484, 0.2865, 0.3906, 0.3443, 0.3906, 0.3443, 0.4484, 0.2865, 0.4484, 0.2865, 0.3906, 0.3443, 0.3906, 0.3443, 0.4484, 0.2865, 0.4484, 0.2865, 0.3906, 0.3443, 0.3906, 0.3443, 0.4484, 0.2865, 0.4484, 0.2865, 0.3906, 0.3443, 0.3906, 0.3443, 0.4484, 0.2865, 0.4484, 0.2865, 0.3906, 0.3443, 0.3906, 0.3443, 0.4484, 0.2865, 0.4484, 0.2865, 0.3906, 0.3443, 0.3906, 0.3443, 0.4484, 0.2865, 0.4484, 0.2865, 0.3906, 0.3443, 0.3906, 0.3443, 0.4484, 0.2865, 0.4484, 0.2865, 0.3906, 0.3443, 0.3906, 0.3443, 0.4484, 0.2865, 0.4484, 0.2865, 0.3906, 0.3443, 0.3906, 0.3443, 0.4484, 0.2865, 0.4484, 0.2865, 0.3906, 0.3443, 0.3906, 0.3443, 0.4484, 0.2865, 0.4484, 0.2865, 0.3906, 0.3443, 0.3906, 0.3443, 0.4484, 0.2865, 0.4484, 0.2865, 0.3906, 0.3443, 0.3906, 0.3443, 0.4484, 0.2865, 0.4484, 0.2865, 0.3906, 0.3443, 0.3906, 0.3443, 0.4484, 0.2865, 0.4484, 0.2865, 0.3906, 0.3443, 0.3906, 0.3443, 0.4484, 0.2865, 0.4484, 0.2865, 0.3906, 0.3443, 0.3906, 0.3443, 0.4484, 0.2865, 0.4484, 0.2865, 0.3906, 0.3443, 0.3906, 0.3443, 0.4484, 0.2865, 0.4484, 0.2865, 0.3906, 0.3443, 0.3906, 0.3443, 0.4484, 0.2865, 0.4484, 0.2865, 0.3906, 0.3443, 0.3906, 0.3443, 0.4484, 0.2865, 0.4484, 0.2865, 0.3906, 0.3443, 0.3906, 0.3443, 0.4484, 0.2865, 0.4484, 0.2865, 0.3906, 0.3443, 0.3906, 0.3443, 0.4484, 0.2865, 0.4484, 0.2865, 0.3906, 0.3443, 0.3906, 0.3443, 0.4484, 0.2865, 0.4484, 0.2865, 0.3906, 0.3443, 0.3906, 0.3443, 0.4484, 0.2865, 0.4484, 0.2865, 0.3906, 0.3443, 0.3906, 0.3443, 0.4484, 0.2865, 0.4484, 0.2865, 0.3906, 0.3443, 0.3906, 0.3443, 0.4484, 0.2865, 0.4484, 0.2865, 0.3906, 0.3443, 0.3906, 0.3443, 0.4484, 0.2865, 0.4484, 0.2865, 0.3906, 0.3443, 0.3906, 0.3443, 0.4484, 0.2865, 0.4484, 0.2865, 0.3906, 0.3443, 0.3906, 0.3443, 0.4484, 0.2865, 0.4484, 0.2865, 0.3906, 0.3443, 0.3906, 0.3443, 0.4484, 0.2865, 0.4484, 0.2865, 0.3906, 0.3443, 0.3906, 0.3443, 0.4484, 0.2865, 0.4484, 0.2865, 0.3906, 0.3443, 0.3906, 0.3443, 0.4484, 0.2865, 0.4484, 0.2865, 0.3906, 0.3443, 0.3906, 0.3443, 0.4484, 0.2865, 0.4484, 0.2865, 0.3906, 0.3443, 0.3906, 0.3443, 0.4484, 0.2865, 0.4484, 0.2865, 0.3906, 0.3443, 0.3906, 0.3443, 0.4484, 0.2865, 0.4484, 0.2865, 0.3906, 0.3443, 0.3906, 0.3443, 0.4484, 0.2865, 0.4484, 0.2865, 0.3906, 0.3443, 0.3906, 0.3443, 0.4484, 0.2865, 0.4484, 0.2865, 0.3906, 0.3443, 0.3906, 0.3443, 0.4484, 0.2865, 0.4484, 0.2865, 0.3906, 0.3443, 0.3906, 0.3443, 0.4484, 0.2865, 0.4484, 0.2865, 0.3906, 0.3443, 0.3906, 0.3443, 0.4484, 0.2865, 0.4484, 0.2865, 0.3906, 0.3443, 0.3906, 0.3443, 0.4484, 0.2865, 0.4484, 0.2865, 0.3906, 0.3443, 0.3906, 0.3443, 0.4484, 0.2865, 0.4484, 0.2865, 0.3906, 0.3443, 0.3906, 0.3443, 0.4484, 0.2865, 0.4484, 0.2865, 0.3906, 0.3443, 0.3906, 0.3443, 0.4484, 0.2865, 0.4484, 0.2865, 0.3906, 0.3443, 0.3906, 0.3443, 0.4484, 0.2865, 0.4484, 0.2865, 0.3906, 0.3443, 0.3906, 0.3443, 0.4484, 0.2865, 0.4484, 0.2865, 0.3906, 0.3443, 0.3906, 0.3443, 0.4484, 0.2865, 0.4484, 0.2865, 0.3906, 0.3443, 0.3906, 0.3443, 0.4484, 0.2865, 0.4484, 0.2865, 0.3906, 0.3443, 0.3906, 0.3443, 0.4484, 0.2865, 0.4484, 0.2865, 0.3906, 0.3443, 0.3906, 0.3443, 0.4484, 0.2865, 0.4484, 0.2865, 0.3906, 0.3443, 0.3906, 0.3443, 0.4484, 0.2865, 0.4484, 0.2865, 0.3906, 0.3443, 0.3906, 0.3443, 0.4484, 0.2865, 0.4484, 0.2865, 0.3906, 0.3443, 0.3906, 0.3443, 0.4484, 0.2865, 0.4484, 0.2865, 0.3906, 0.3443, 0.3906, 0.3443, 0.4484, 0.2865, 0.4484, 0.2865, 0.3906, 0.3443, 0.3906, 0.3443, 0.4484, 0.2865, 0.4484, 0.2865, 0.3906, 0.3443, 0.3906, 0.3443, 0.4484, 0.2865, 0.4484, 0.2865, 0.3906, 0.3443, 0.3906, 0.3443, 0.4484, 0.2865, 0.4484, 0.2865, 0.3906, 0.3443, 0.3906, 0.3443, 0.4484, 0.2865, 0.4484, 0.2865, 0.3906, 0.3443, 0.3906, 0.3443, 0.4484, 0.2865, 0.4484, 0.1587, 0.7835, 0.2165, 0.7835, 0.2165, 0.8413, 0.1587, 0.8413, 0.1587, 0.7835, 0.2165, 0.7835, 0.2165, 0.8413, 0.1587, 0.8413, 0.1587, 0.7835, 0.2165, 0.7835, 0.2165, 0.8413, 0.1587, 0.8413, 0.1587, 0.7835, 0.2165, 0.7835, 0.2165, 0.8413, 0.1587, 0.8413, 0.1587, 0.7835, 0.2165, 0.7835, 0.2165, 0.8413, 0.1587, 0.8413, 0.1587, 0.7835, 0.2165, 0.7835, 0.2165, 0.8413, 0.1587, 0.8413, 0.1587, 0.7835, 0.2165, 0.7835, 0.2165, 0.8413, 0.1587, 0.8413, 0.1587, 0.7835, 0.2165, 0.7835, 0.2165, 0.8413, 0.1587, 0.8413, 0.1587, 0.7835, 0.2165, 0.7835, 0.2165, 0.8413, 0.1587, 0.8413, 0.1587, 0.7835, 0.2165, 0.7835, 0.2165, 0.8413, 0.1587, 0.8413, 0.1587, 0.7835, 0.2165, 0.7835, 0.2165, 0.8413, 0.1587, 0.8413, 0.1587, 0.7835, 0.2165, 0.7835, 0.2165, 0.8413, 0.1587, 0.8413, 0.1634, 0.7788, 0.2212, 0.7788, 0.2212, 0.8366, 0.1634, 0.8366, 0.1634, 0.7788, 0.2212, 0.7788, 0.2212, 0.8366, 0.1634, 0.8366, 0.1634, 0.7788, 0.2212, 0.7788, 0.2212, 0.8366, 0.1634, 0.8366, 0.1634, 0.7788, 0.2212, 0.7788, 0.2212, 0.8366, 0.1634, 0.8366, 0.1634, 0.7788, 0.2212, 0.7788, 0.2212, 0.8366, 0.1634, 0.8366, 0.1634, 0.7788, 0.2212, 0.7788, 0.2212, 0.8366, 0.1634, 0.8366, 0.1634, 0.7788, 0.2212, 0.7788, 0.2212, 0.8366, 0.1634, 0.8366, 0.1634, 0.7788, 0.2212, 0.7788, 0.2212, 0.8366, 0.1634, 0.8366, 0.1634, 0.7788, 0.2212, 0.7788, 0.2212, 0.8366, 0.1634, 0.8366, 0.1634, 0.7788, 0.2212, 0.7788, 0.2212, 0.8366, 0.1634, 0.8366, 0.1634, 0.7788, 0.2212, 0.7788, 0.2212, 0.8366, 0.1634, 0.8366, 0.1634, 0.7788, 0.2212, 0.7788, 0.2212, 0.8366, 0.1634, 0.8366, 0.2865, 0.3906, 0.3443, 0.3906, 0.3443, 0.4484, 0.2865, 0.4484, 0.2865, 0.3906, 0.3443, 0.3906, 0.3443, 0.4484, 0.2865, 0.4484, 0.2865, 0.3906, 0.3443, 0.3906, 0.3443, 0.4484, 0.2865, 0.4484, 0.2865, 0.3906, 0.3443, 0.3906, 0.3443, 0.4484, 0.2865, 0.4484, 0.2865, 0.3906, 0.3443, 0.3906, 0.3443, 0.4484, 0.2865, 0.4484, 0.2865, 0.3906, 0.3443, 0.3906, 0.3443, 0.4484, 0.2865, 0.4484, 0.2865, 0.3906, 0.3443, 0.3906, 0.3443, 0.4484, 0.2865, 0.4484, 0.2865, 0.3906, 0.3443, 0.3906, 0.3443, 0.4484, 0.2865, 0.4484, 0.2865, 0.3906, 0.3443, 0.3906, 0.3443, 0.4484, 0.2865, 0.4484, 0.2865, 0.3906, 0.3443, 0.3906, 0.3443, 0.4484, 0.2865, 0.4484, 0.2865, 0.3906, 0.3443, 0.3906, 0.3443, 0.4484, 0.2865, 0.4484, 0.2865, 0.3906, 0.3443, 0.3906, 0.3443, 0.4484, 0.2865, 0.4484, 0.1587, 0.774, 0.2165, 0.774, 0.2165, 0.8319, 0.1587, 0.8319, 0.1587, 0.774, 0.2165, 0.774, 0.2165, 0.8319, 0.1587, 0.8319, 0.1587, 0.774, 0.2165, 0.774, 0.2165, 0.8319, 0.1587, 0.8319, 0.1587, 0.774, 0.2165, 0.774, 0.2165, 0.8319, 0.1587, 0.8319, 0.1587, 0.774, 0.2165, 0.774, 0.2165, 0.8319, 0.1587, 0.8319, 0.1587, 0.774, 0.2165, 0.774, 0.2165, 0.8319, 0.1587, 0.8319, 0.1587, 0.774, 0.2165, 0.774, 0.2165, 0.8319, 0.1587, 0.8319, 0.1587, 0.774, 0.2165, 0.774, 0.2165, 0.8319, 0.1587, 0.8319, 0.1587, 0.774, 0.2165, 0.774, 0.2165, 0.8319, 0.1587, 0.8319, 0.1587, 0.774, 0.2165, 0.774, 0.2165, 0.8319, 0.1587, 0.8319, 0.1587, 0.774, 0.2165, 0.774, 0.2165, 0.8319, 0.1587, 0.8319, 0.1587, 0.774, 0.2165, 0.774, 0.2165, 0.8319, 0.1587, 0.8319, 0.2865, 0.3906, 0.3443, 0.3906, 0.3443, 0.4484, 0.2865, 0.4484, 0.2865, 0.3906, 0.3443, 0.3906, 0.3443, 0.4484, 0.2865, 0.4484, 0.2865, 0.3906, 0.3443, 0.3906, 0.3443, 0.4484, 0.2865, 0.4484, 0.2865, 0.3906, 0.3443, 0.3906, 0.3443, 0.4484, 0.2865, 0.4484, 0.2865, 0.3906, 0.3443, 0.3906, 0.3443, 0.4484, 0.2865, 0.4484, 0.2865, 0.3906, 0.3443, 0.3906, 0.3443, 0.4484, 0.2865, 0.4484, 0.2865, 0.3906, 0.3443, 0.3906, 0.3443, 0.4484, 0.2865, 0.4484, 0.2865, 0.3906, 0.3443, 0.3906, 0.3443, 0.4484, 0.2865, 0.4484, 0.2865, 0.3906, 0.3443, 0.3906, 0.3443, 0.4484, 0.2865, 0.4484, 0.2865, 0.3906, 0.3443, 0.3906, 0.3443, 0.4484, 0.2865, 0.4484, 0.2865, 0.3906, 0.3443, 0.3906, 0.3443, 0.4484, 0.2865, 0.4484, 0.2865, 0.3906, 0.3443, 0.3906, 0.3443, 0.4484, 0.2865, 0.4484, 0.2865, 0.3906, 0.3443, 0.3906, 0.3443, 0.4484, 0.2865, 0.4484, 0.2865, 0.3906, 0.3443, 0.3906, 0.3443, 0.4484, 0.2865, 0.4484, 0.2865, 0.3906, 0.3443, 0.3906, 0.3443, 0.4484, 0.2865, 0.4484, 0.2865, 0.3906, 0.3443, 0.3906, 0.3443, 0.4484, 0.2865, 0.4484, 0.2865, 0.3906, 0.3443, 0.3906, 0.3443, 0.4484, 0.2865, 0.4484, 0.2865, 0.3906, 0.3443, 0.3906, 0.3443, 0.4484, 0.2865, 0.4484, 0.2865, 0.3906, 0.3443, 0.3906, 0.3443, 0.4484, 0.2865, 0.4484, 0.2865, 0.3906, 0.3443, 0.3906, 0.3443, 0.4484, 0.2865, 0.4484, 0.2865, 0.3906, 0.3443, 0.3906, 0.3443, 0.4484, 0.2865, 0.4484, 0.2865, 0.3906, 0.3443, 0.3906, 0.3443, 0.4484, 0.2865, 0.4484, 0.2865, 0.3906, 0.3443, 0.3906, 0.3443, 0.4484, 0.2865, 0.4484, 0.2865, 0.3906, 0.3443, 0.3906, 0.3443, 0.4484, 0.2865, 0.4484, 0.1634, 0.7835, 0.2212, 0.7835, 0.2212, 0.8413, 0.1634, 0.8413, 0.1634, 0.7835, 0.2212, 0.7835, 0.2212, 0.8413, 0.1634, 0.8413, 0.1634, 0.7835, 0.2212, 0.7835, 0.2212, 0.8413, 0.1634, 0.8413, 0.1634, 0.7835, 0.2212, 0.7835, 0.2212, 0.8413, 0.1634, 0.8413, 0.1634, 0.7835, 0.2212, 0.7835, 0.2212, 0.8413, 0.1634, 0.8413, 0.1634, 0.7835, 0.2212, 0.7835, 0.2212, 0.8413, 0.1634, 0.8413, 0.1634, 0.7835, 0.2212, 0.7835, 0.2212, 0.8413, 0.1634, 0.8413, 0.1634, 0.7835, 0.2212, 0.7835, 0.2212, 0.8413, 0.1634, 0.8413, 0.1634, 0.7835, 0.2212, 0.7835, 0.2212, 0.8413, 0.1634, 0.8413, 0.1634, 0.7835, 0.2212, 0.7835, 0.2212, 0.8413, 0.1634, 0.8413, 0.1634, 0.7835, 0.2212, 0.7835, 0.2212, 0.8413, 0.1634, 0.8413, 0.1634, 0.7835, 0.2212, 0.7835, 0.2212, 0.8413, 0.1634, 0.8413, 0.1587, 0.7788, 0.2165, 0.7788, 0.2165, 0.8366, 0.1587, 0.8366, 0.1587, 0.7788, 0.2165, 0.7788, 0.2165, 0.8366, 0.1587, 0.8366, 0.1587, 0.7788, 0.2165, 0.7788, 0.2165, 0.8366, 0.1587, 0.8366, 0.1587, 0.7788, 0.2165, 0.7788, 0.2165, 0.8366, 0.1587, 0.8366, 0.1587, 0.7788, 0.2165, 0.7788, 0.2165, 0.8366, 0.1587, 0.8366, 0.1587, 0.7788, 0.2165, 0.7788, 0.2165, 0.8366, 0.1587, 0.8366, 0.1587, 0.7788, 0.2165, 0.7788, 0.2165, 0.8366, 0.1587, 0.8366, 0.1587, 0.7788, 0.2165, 0.7788, 0.2165, 0.8366, 0.1587, 0.8366, 0.1587, 0.7788, 0.2165, 0.7788, 0.2165, 0.8366, 0.1587, 0.8366, 0.1587, 0.7788, 0.2165, 0.7788, 0.2165, 0.8366, 0.1587, 0.8366, 0.1587, 0.7788, 0.2165, 0.7788, 0.2165, 0.8366, 0.1587, 0.8366, 0.1587, 0.7788, 0.2165, 0.7788, 0.2165, 0.8366, 0.1587, 0.8366, 0.2865, 0.3906, 0.3443, 0.3906, 0.3443, 0.4484, 0.2865, 0.4484, 0.2865, 0.3906, 0.3443, 0.3906, 0.3443, 0.4484, 0.2865, 0.4484, 0.2865, 0.3906, 0.3443, 0.3906, 0.3443, 0.4484, 0.2865, 0.4484, 0.2865, 0.3906, 0.3443, 0.3906, 0.3443, 0.4484, 0.2865, 0.4484, 0.2865, 0.3906, 0.3443, 0.3906, 0.3443, 0.4484, 0.2865, 0.4484, 0.2865, 0.3906, 0.3443, 0.3906, 0.3443, 0.4484, 0.2865, 0.4484, 0.2865, 0.3906, 0.3443, 0.3906, 0.3443, 0.4484, 0.2865, 0.4484, 0.2865, 0.3906, 0.3443, 0.3906, 0.3443, 0.4484, 0.2865, 0.4484, 0.2865, 0.3906, 0.3443, 0.3906, 0.3443, 0.4484, 0.2865, 0.4484, 0.2865, 0.3906, 0.3443, 0.3906, 0.3443, 0.4484, 0.2865, 0.4484, 0.2865, 0.3906, 0.3443, 0.3906, 0.3443, 0.4484, 0.2865, 0.4484, 0.2865, 0.3906, 0.3443, 0.3906, 0.3443, 0.4484, 0.2865, 0.4484])
me_cube_002.use_remesh_preserve_volume = False
me_cube_002.use_remesh_preserve_attributes = False
me_cube_002.use_mirror_vertex_groups = False
me_cube_002.update()

# ---- objects
ob_hammer = bpy.data.objects.new('Hammer', me_cube_002)

# ---- transforms, parenting, visibility, modifiers, constraints
ob_hammer.location = (-0.07219, -1.515, -1.435)
ob_hammer.lineart.crease_threshold = 0.0

# ---- collection membership
col_collection_1.objects.link(ob_hammer)

# ---- scene / render settings (as saved in the file)
scene.frame_start = 1; scene.frame_end = 250; scene.frame_set(1)
scene.render.engine = 'BLENDER_EEVEE_NEXT'
scene.render.resolution_percentage = 50
scene.render.dither_intensity = 0.0
scene.cycles.use_denoising = False
scene.cycles.samples = 10
scene.cycles.sampling_pattern = 'TABULATED_SOBOL'
scene.cycles.light_sampling_threshold = 0.0
scene.cycles.use_adaptive_sampling = False
scene.cycles.use_light_tree = False
scene.cycles.blur_glossy = 0.0
scene.cycles.pixel_filter_type = 'GAUSSIAN'
scene.cycles.sample_clamp_indirect = 0.0
scene.view_settings.view_transform = 'Standard'
bpy.context.view_layer.update()

# ---- added for rendering (the .blend has no active camera and no usable light): camera, sun
cam_auto = bpy.data.cameras.new('AutoCamera')
cam_auto.lens = 50.0
cam_auto.sensor_width = 36.0
cam_auto.clip_end = 1000.0
ob_auto_camera = bpy.data.objects.new('AutoCamera', cam_auto)
scene.collection.objects.link(ob_auto_camera)
ob_auto_camera.location = (16.2035, -21.072, 16.4487)
ob_auto_camera.rotation_euler = (1.09748, -7.21219e-08, 0.694738)
scene.camera = ob_auto_camera
light_auto_sun = bpy.data.lights.new('AutoSun', 'SUN')
light_auto_sun.energy = 3.0
light_auto_sun.angle = 0.0523599
ob_auto_sun = bpy.data.objects.new('AutoSun', light_auto_sun)
scene.collection.objects.link(ob_auto_sun)
ob_auto_sun.rotation_euler = (0.872665, 0.174533, 0.523599)
bpy.context.view_layer.update()
